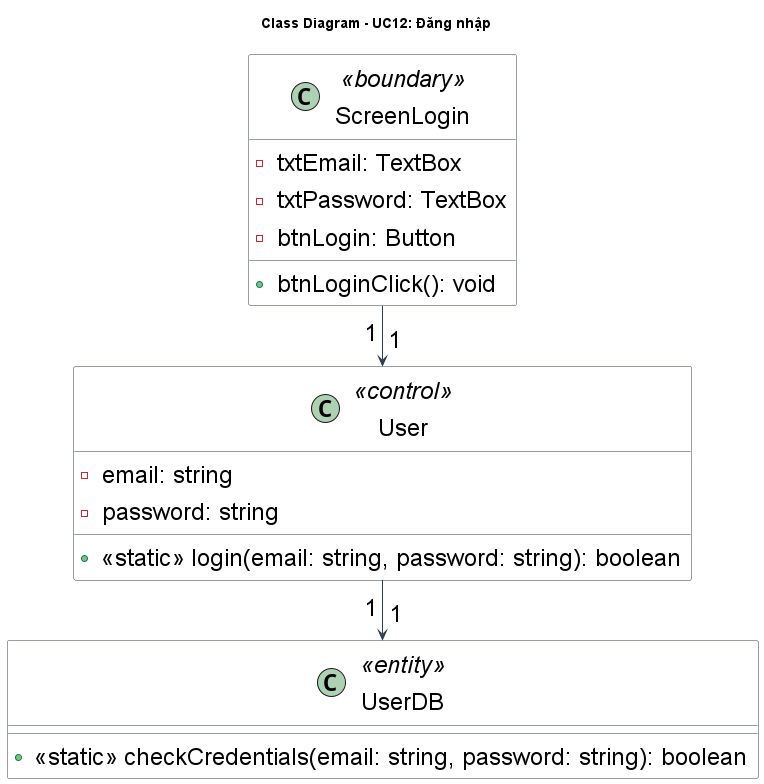

The diagram above was rendered by PlantUML. Its source (embedded in the PNG):
@startuml DangNhap_ClassDiagram
title Class Diagram - UC12: Đăng nhập

' --- STYLE CONFIGURATION ---
skinparam {
    ClassBackgroundColor White
    ClassBorderColor #2D3E50
    ArrowColor #2D3E50
    DefaultFontName "Arial"
    DefaultFontSize 24
    Padding 5
}

' --- BOUNDARY LAYER ---
class "ScreenLogin" as ScreenLogin <<boundary>> {
    - txtEmail: TextBox
    - txtPassword: TextBox
    - btnLogin: Button
    + btnLoginClick(): void
}

' --- BUSINESS LAYER ---
class "User" as User <<control>> {
    - email: string
    - password: string
    + <<static>> login(email: string, password: string): boolean
}

' --- DATABASE LAYER ---
class "UserDB" as UserDB <<entity>> {
    + <<static>> checkCredentials(email: string, password: string): boolean
}

' --- RELATIONSHIPS ---
ScreenLogin "1" --> "1" User
User "1" --> "1" UserDB

@enduml